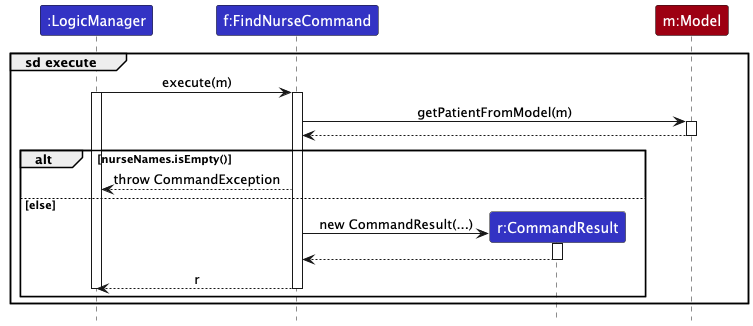

The diagram above was rendered by PlantUML. Its source (embedded in the PNG):
@startuml
!include style.puml
skinparam ArrowFontStyle plain

participant ":LogicManager" as LogicManager LOGIC_COLOR
participant "f:FindNurseCommand" as FindNurseCommand LOGIC_COLOR
participant "r:CommandResult" as CommandResult LOGIC_COLOR

participant "m:Model" as Model MODEL_COLOR

group sd execute

    LogicManager -> FindNurseCommand : execute(m)
    activate FindNurseCommand
    activate LogicManager

    FindNurseCommand -> Model : getPatientFromModel(m)

    activate Model

    Model --> FindNurseCommand
    deactivate Model
    alt nurseNames.isEmpty()
        FindNurseCommand --> LogicManager : throw CommandException

    else else
        create CommandResult
        FindNurseCommand -> CommandResult : new CommandResult(...)
        activate CommandResult
        CommandResult --> FindNurseCommand
        deactivate CommandResult
        FindNurseCommand --> LogicManager : r
        deactivate FindNurseCommand
        deactivate LogicManager
    end
end

@enduml